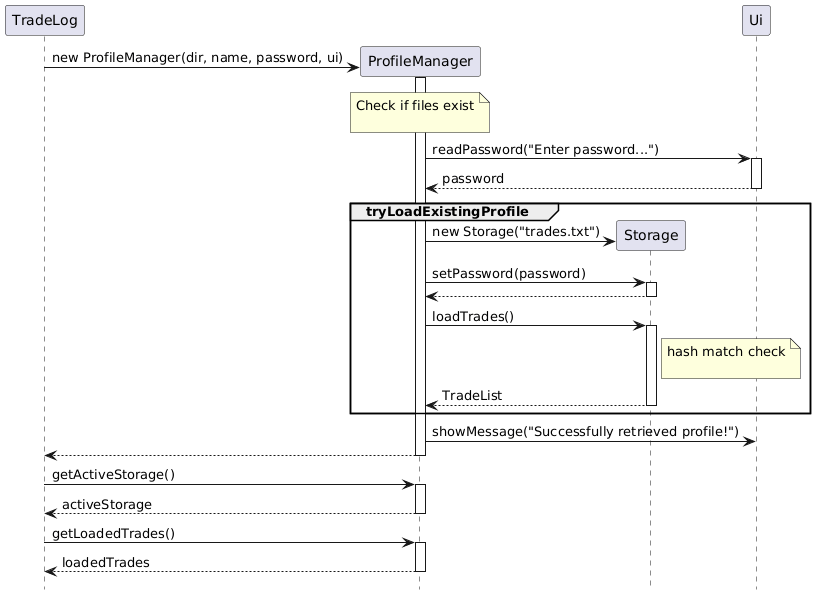

The diagram above was rendered by PlantUML. Its source (embedded in the PNG):
@startuml
hide footbox

participant TradeLog
participant ProfileManager
participant Storage
participant Ui

TradeLog -> ProfileManager ** : new ProfileManager(dir, name, password, ui)
activate ProfileManager

note over ProfileManager : Check if files exist\n

ProfileManager -> Ui : readPassword("Enter password...")
activate Ui
Ui --> ProfileManager : password
deactivate Ui

group tryLoadExistingProfile
    create Storage
    ProfileManager -> Storage : new Storage("trades.txt")
    
    ProfileManager -> Storage : setPassword(password)
    activate Storage
    Storage --> ProfileManager
    deactivate Storage
    
    ProfileManager -> Storage : loadTrades()
    activate Storage
    note right of Storage : hash match check\n
    Storage --> ProfileManager : TradeList
    deactivate Storage
end

ProfileManager -> Ui : showMessage("Successfully retrieved profile!")

ProfileManager --> TradeLog
deactivate ProfileManager

TradeLog -> ProfileManager : getActiveStorage()
activate ProfileManager
ProfileManager --> TradeLog : activeStorage
deactivate ProfileManager

TradeLog -> ProfileManager : getLoadedTrades()
activate ProfileManager
ProfileManager --> TradeLog : loadedTrades
deactivate ProfileManager
@enduml